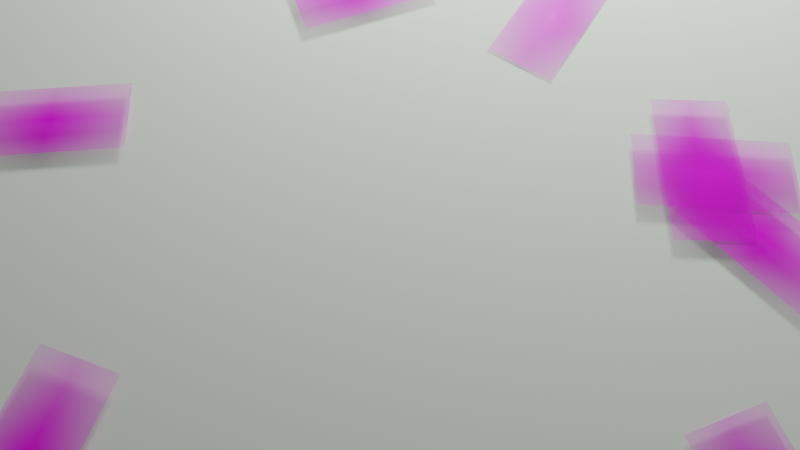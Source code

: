# Source: synth.blend  (saved by Blender 3.4.6; exported with 4.5.12 LTS)
import bpy
from mathutils import Matrix  # noqa: F401  (used for matrix-valued properties, if any)

bpy.ops.wm.read_factory_settings(use_empty=True)
scene = bpy.context.scene
scene.name = 'Scene'

# ---- collections
col_collection = bpy.data.collections.new('Collection'); scene.collection.children.link(col_collection)

# ---- images (referenced by path relative to the original .blend; pixels are not part of the script)
import os
ASSET_DIR = os.environ.get("B2B_ASSET_DIR", "")  # directory of the original .blend (textures are referenced by path, not embedded)
HERE = os.path.dirname(os.path.abspath(__file__))  # packed textures are extracted next to this script under _unpacked/

def load_image(name, relpath, width, height, colorspace="sRGB"):
    """Load a texture the original file referenced (path relative to the .blend, or extracted next to this script)."""
    p = next((c for c in (os.path.join(HERE, relpath), os.path.join(ASSET_DIR, relpath)) if relpath and os.path.exists(c)), "")
    if p:
        img = bpy.data.images.load(p, check_existing=True)
        img.name = name
    else:  # same state as the original file: an image datablock whose file is absent (Cycles renders it pink)
        img = bpy.data.images.new(name, width, height)
        img.source = "FILE"
        img.filepath = "//" + (relpath or name)
    img.colorspace_settings.name = colorspace
    return img
img_card_53_jpg = load_image('card-53.jpg', 'cards/card-53.jpg', 1024, 1024, 'sRGB')
img_card_43_jpg = load_image('card-43.jpg', 'cards/card-43.jpg', 1024, 1024, 'sRGB')
img_card_33_jpg = load_image('card-33.jpg', 'cards/card-33.jpg', 1024, 1024, 'sRGB')
img_card_65_jpg = load_image('card-65.jpg', 'cards/card-65.jpg', 1024, 1024, 'sRGB')
img_card_77_jpg = load_image('card-77.jpg', 'cards/card-77.jpg', 1024, 1024, 'sRGB')
img_card_40_jpg = load_image('card-40.jpg', 'cards/card-40.jpg', 1024, 1024, 'sRGB')
img_card_78_jpg = load_image('card-78.jpg', 'cards/card-78.jpg', 1024, 1024, 'sRGB')
img_card_70_jpg = load_image('card-70.jpg', 'cards/card-70.jpg', 1024, 1024, 'sRGB')
img_card_11_jpg = load_image('card-11.jpg', 'cards/card-11.jpg', 1024, 1024, 'sRGB')
img_card_5_jpg = load_image('card-5.jpg', 'cards/card-5.jpg', 1024, 1024, 'sRGB')

# ---- materials (node trees are filled in below, after node groups)
mat_card_53 = bpy.data.materials.new('card-53')
mat_card_53.surface_render_method = 'BLENDED'
mat_card_53.blend_method = 'BLEND'
mat_card_43 = bpy.data.materials.new('card-43')
mat_card_43.surface_render_method = 'BLENDED'
mat_card_43.blend_method = 'BLEND'
mat_card_33 = bpy.data.materials.new('card-33')
mat_card_33.surface_render_method = 'BLENDED'
mat_card_33.blend_method = 'BLEND'
mat_card_65 = bpy.data.materials.new('card-65')
mat_card_65.surface_render_method = 'BLENDED'
mat_card_65.blend_method = 'BLEND'
mat_card_77 = bpy.data.materials.new('card-77')
mat_card_77.surface_render_method = 'BLENDED'
mat_card_77.blend_method = 'BLEND'
mat_card_40 = bpy.data.materials.new('card-40')
mat_card_40.surface_render_method = 'BLENDED'
mat_card_40.blend_method = 'BLEND'
mat_card_78 = bpy.data.materials.new('card-78')
mat_card_78.surface_render_method = 'BLENDED'
mat_card_78.blend_method = 'BLEND'
mat_card_70 = bpy.data.materials.new('card-70')
mat_card_70.surface_render_method = 'BLENDED'
mat_card_70.blend_method = 'BLEND'
mat_card_11 = bpy.data.materials.new('card-11')
mat_card_11.surface_render_method = 'BLENDED'
mat_card_11.blend_method = 'BLEND'
mat_card_5 = bpy.data.materials.new('card-5')
mat_card_5.surface_render_method = 'BLENDED'
mat_card_5.blend_method = 'BLEND'

# ---- material node trees
mat_card_53.use_nodes = True; mat_card_53.node_tree.nodes.clear()
_N = mat_card_53.node_tree.nodes; _L = mat_card_53.node_tree.links
n0 = _N.new('ShaderNodeOutputMaterial'); n0.name = 'Material Output'; n0.location = (300, 300)
n1 = _N.new('ShaderNodeTexImage'); n1.name = 'Image Texture'; n1.location = (-200, 300)
n1.image = img_card_53_jpg
n1.extension = 'CLIP'
n2 = _N.new('ShaderNodeBsdfPrincipled'); n2.name = 'Principled BSDF'; n2.location = (0, 300)
n2.distribution = 'GGX'
n2.subsurface_method = 'RANDOM_WALK_SKIN'
n2.inputs[3].default_value = 1.45
n2.inputs[27].default_value = (0.0, 0.0, 0.0, 1.0)
n2.inputs[28].default_value = 1.0
_L.new(n1.outputs[0], n2.inputs[0])
_L.new(n1.outputs[1], n2.inputs[4])
_L.new(n2.outputs[0], n0.inputs[0])
n0.is_active_output = True
mat_card_43.use_nodes = True; mat_card_43.node_tree.nodes.clear()
_N = mat_card_43.node_tree.nodes; _L = mat_card_43.node_tree.links
n0 = _N.new('ShaderNodeOutputMaterial'); n0.name = 'Material Output'; n0.location = (300, 300)
n1 = _N.new('ShaderNodeTexImage'); n1.name = 'Image Texture'; n1.location = (-200, 300)
n1.image = img_card_43_jpg
n1.extension = 'CLIP'
n2 = _N.new('ShaderNodeBsdfPrincipled'); n2.name = 'Principled BSDF'; n2.location = (0, 300)
n2.distribution = 'GGX'
n2.subsurface_method = 'RANDOM_WALK_SKIN'
n2.inputs[3].default_value = 1.45
n2.inputs[27].default_value = (0.0, 0.0, 0.0, 1.0)
n2.inputs[28].default_value = 1.0
_L.new(n1.outputs[0], n2.inputs[0])
_L.new(n1.outputs[1], n2.inputs[4])
_L.new(n2.outputs[0], n0.inputs[0])
n0.is_active_output = True
mat_card_33.use_nodes = True; mat_card_33.node_tree.nodes.clear()
_N = mat_card_33.node_tree.nodes; _L = mat_card_33.node_tree.links
n0 = _N.new('ShaderNodeOutputMaterial'); n0.name = 'Material Output'; n0.location = (300, 300)
n1 = _N.new('ShaderNodeTexImage'); n1.name = 'Image Texture'; n1.location = (-200, 300)
n1.image = img_card_33_jpg
n1.extension = 'CLIP'
n2 = _N.new('ShaderNodeBsdfPrincipled'); n2.name = 'Principled BSDF'; n2.location = (0, 300)
n2.distribution = 'GGX'
n2.subsurface_method = 'RANDOM_WALK_SKIN'
n2.inputs[3].default_value = 1.45
n2.inputs[27].default_value = (0.0, 0.0, 0.0, 1.0)
n2.inputs[28].default_value = 1.0
_L.new(n1.outputs[0], n2.inputs[0])
_L.new(n1.outputs[1], n2.inputs[4])
_L.new(n2.outputs[0], n0.inputs[0])
n0.is_active_output = True
mat_card_65.use_nodes = True; mat_card_65.node_tree.nodes.clear()
_N = mat_card_65.node_tree.nodes; _L = mat_card_65.node_tree.links
n0 = _N.new('ShaderNodeOutputMaterial'); n0.name = 'Material Output'; n0.location = (300, 300)
n1 = _N.new('ShaderNodeTexImage'); n1.name = 'Image Texture'; n1.location = (-200, 300)
n1.image = img_card_65_jpg
n1.extension = 'CLIP'
n2 = _N.new('ShaderNodeBsdfPrincipled'); n2.name = 'Principled BSDF'; n2.location = (0, 300)
n2.distribution = 'GGX'
n2.subsurface_method = 'RANDOM_WALK_SKIN'
n2.inputs[3].default_value = 1.45
n2.inputs[27].default_value = (0.0, 0.0, 0.0, 1.0)
n2.inputs[28].default_value = 1.0
_L.new(n1.outputs[0], n2.inputs[0])
_L.new(n1.outputs[1], n2.inputs[4])
_L.new(n2.outputs[0], n0.inputs[0])
n0.is_active_output = True
mat_card_77.use_nodes = True; mat_card_77.node_tree.nodes.clear()
_N = mat_card_77.node_tree.nodes; _L = mat_card_77.node_tree.links
n0 = _N.new('ShaderNodeOutputMaterial'); n0.name = 'Material Output'; n0.location = (300, 300)
n1 = _N.new('ShaderNodeTexImage'); n1.name = 'Image Texture'; n1.location = (-200, 300)
n1.image = img_card_77_jpg
n1.extension = 'CLIP'
n2 = _N.new('ShaderNodeBsdfPrincipled'); n2.name = 'Principled BSDF'; n2.location = (0, 300)
n2.distribution = 'GGX'
n2.subsurface_method = 'RANDOM_WALK_SKIN'
n2.inputs[3].default_value = 1.45
n2.inputs[27].default_value = (0.0, 0.0, 0.0, 1.0)
n2.inputs[28].default_value = 1.0
_L.new(n1.outputs[0], n2.inputs[0])
_L.new(n1.outputs[1], n2.inputs[4])
_L.new(n2.outputs[0], n0.inputs[0])
n0.is_active_output = True
mat_card_40.use_nodes = True; mat_card_40.node_tree.nodes.clear()
_N = mat_card_40.node_tree.nodes; _L = mat_card_40.node_tree.links
n0 = _N.new('ShaderNodeOutputMaterial'); n0.name = 'Material Output'; n0.location = (300, 300)
n1 = _N.new('ShaderNodeTexImage'); n1.name = 'Image Texture'; n1.location = (-200, 300)
n1.image = img_card_40_jpg
n1.extension = 'CLIP'
n2 = _N.new('ShaderNodeBsdfPrincipled'); n2.name = 'Principled BSDF'; n2.location = (0, 300)
n2.distribution = 'GGX'
n2.subsurface_method = 'RANDOM_WALK_SKIN'
n2.inputs[3].default_value = 1.45
n2.inputs[27].default_value = (0.0, 0.0, 0.0, 1.0)
n2.inputs[28].default_value = 1.0
_L.new(n1.outputs[0], n2.inputs[0])
_L.new(n1.outputs[1], n2.inputs[4])
_L.new(n2.outputs[0], n0.inputs[0])
n0.is_active_output = True
mat_card_78.use_nodes = True; mat_card_78.node_tree.nodes.clear()
_N = mat_card_78.node_tree.nodes; _L = mat_card_78.node_tree.links
n0 = _N.new('ShaderNodeOutputMaterial'); n0.name = 'Material Output'; n0.location = (300, 300)
n1 = _N.new('ShaderNodeTexImage'); n1.name = 'Image Texture'; n1.location = (-200, 300)
n1.image = img_card_78_jpg
n1.extension = 'CLIP'
n2 = _N.new('ShaderNodeBsdfPrincipled'); n2.name = 'Principled BSDF'; n2.location = (0, 300)
n2.distribution = 'GGX'
n2.subsurface_method = 'RANDOM_WALK_SKIN'
n2.inputs[3].default_value = 1.45
n2.inputs[27].default_value = (0.0, 0.0, 0.0, 1.0)
n2.inputs[28].default_value = 1.0
_L.new(n1.outputs[0], n2.inputs[0])
_L.new(n1.outputs[1], n2.inputs[4])
_L.new(n2.outputs[0], n0.inputs[0])
n0.is_active_output = True
mat_card_70.use_nodes = True; mat_card_70.node_tree.nodes.clear()
_N = mat_card_70.node_tree.nodes; _L = mat_card_70.node_tree.links
n0 = _N.new('ShaderNodeOutputMaterial'); n0.name = 'Material Output'; n0.location = (300, 300)
n1 = _N.new('ShaderNodeTexImage'); n1.name = 'Image Texture'; n1.location = (-200, 300)
n1.image = img_card_70_jpg
n1.extension = 'CLIP'
n2 = _N.new('ShaderNodeBsdfPrincipled'); n2.name = 'Principled BSDF'; n2.location = (0, 300)
n2.distribution = 'GGX'
n2.subsurface_method = 'RANDOM_WALK_SKIN'
n2.inputs[3].default_value = 1.45
n2.inputs[27].default_value = (0.0, 0.0, 0.0, 1.0)
n2.inputs[28].default_value = 1.0
_L.new(n1.outputs[0], n2.inputs[0])
_L.new(n1.outputs[1], n2.inputs[4])
_L.new(n2.outputs[0], n0.inputs[0])
n0.is_active_output = True
mat_card_11.use_nodes = True; mat_card_11.node_tree.nodes.clear()
_N = mat_card_11.node_tree.nodes; _L = mat_card_11.node_tree.links
n0 = _N.new('ShaderNodeOutputMaterial'); n0.name = 'Material Output'; n0.location = (300, 300)
n1 = _N.new('ShaderNodeTexImage'); n1.name = 'Image Texture'; n1.location = (-200, 300)
n1.image = img_card_11_jpg
n1.extension = 'CLIP'
n2 = _N.new('ShaderNodeBsdfPrincipled'); n2.name = 'Principled BSDF'; n2.location = (0, 300)
n2.distribution = 'GGX'
n2.subsurface_method = 'RANDOM_WALK_SKIN'
n2.inputs[3].default_value = 1.45
n2.inputs[27].default_value = (0.0, 0.0, 0.0, 1.0)
n2.inputs[28].default_value = 1.0
_L.new(n1.outputs[0], n2.inputs[0])
_L.new(n1.outputs[1], n2.inputs[4])
_L.new(n2.outputs[0], n0.inputs[0])
n0.is_active_output = True
mat_card_5.use_nodes = True; mat_card_5.node_tree.nodes.clear()
_N = mat_card_5.node_tree.nodes; _L = mat_card_5.node_tree.links
n0 = _N.new('ShaderNodeOutputMaterial'); n0.name = 'Material Output'; n0.location = (300, 300)
n1 = _N.new('ShaderNodeTexImage'); n1.name = 'Image Texture'; n1.location = (-200, 300)
n1.image = img_card_5_jpg
n1.extension = 'CLIP'
n2 = _N.new('ShaderNodeBsdfPrincipled'); n2.name = 'Principled BSDF'; n2.location = (0, 300)
n2.distribution = 'GGX'
n2.subsurface_method = 'RANDOM_WALK_SKIN'
n2.inputs[3].default_value = 1.45
n2.inputs[27].default_value = (0.0, 0.0, 0.0, 1.0)
n2.inputs[28].default_value = 1.0
_L.new(n1.outputs[0], n2.inputs[0])
_L.new(n1.outputs[1], n2.inputs[4])
_L.new(n2.outputs[0], n0.inputs[0])
n0.is_active_output = True

# ---- world
world_world = bpy.data.worlds.new('World'); scene.world = world_world
world_world.color = (0.05088, 0.05088, 0.05088)
world_world.use_sun_shadow = False
world_world.sun_shadow_jitter_overblur = 0.0

# ---- cameras
cam_camera_006 = bpy.data.cameras.new('camera.006')
cam_camera_006.lens = 26.75

# ---- lights
light_light_006 = bpy.data.lights.new('light.006', 'POINT')
light_light_006.color = (0.88, 0.9897, 0.849)
light_light_006.transmission_factor = 0.0
light_light_006.energy = 357.7
light_light_006.shadow_soft_size = 0.2995
light_light_006.shadow_maximum_resolution = 0.006
light_light_006.use_absolute_resolution = True

# ---- meshes
me_plane_011 = bpy.data.meshes.new('Plane.011')
me_plane_011.from_pydata([(-12.5, -12.5, 0.0), (12.5, -12.5, 0.0), (-12.5, 12.5, 0.0), (12.5, 12.5, 0.0)], [], [(0, 1, 3, 2)])
_uv = me_plane_011.uv_layers.new(name='UVMap')
_uv.uv.foreach_set('vector', [0.0, 0.0, 1.0, 0.0, 1.0, 1.0, 0.0, 1.0])
me_plane_011.update()
me_card_53 = bpy.data.meshes.new('card-53')
me_card_53.from_pydata([(-0.3394, -0.5, 0.0), (0.3394, -0.5, 0.0), (-0.3394, 0.5, 0.0), (0.3394, 0.5, 0.0)], [], [(0, 1, 3, 2)])
_uv = me_card_53.uv_layers.new(name='UVMap')
_uv.uv.foreach_set('vector', [0.0, 0.0, 1.0, 0.0, 1.0, 1.0, 0.0, 1.0])
me_card_53.materials.append(mat_card_53)
me_card_53.update()
me_card_43 = bpy.data.meshes.new('card-43')
me_card_43.from_pydata([(-0.3388, -0.5, 0.0), (0.3388, -0.5, 0.0), (-0.3388, 0.5, 0.0), (0.3388, 0.5, 0.0)], [], [(0, 1, 3, 2)])
_uv = me_card_43.uv_layers.new(name='UVMap')
_uv.uv.foreach_set('vector', [0.0, 0.0, 1.0, 0.0, 1.0, 1.0, 0.0, 1.0])
me_card_43.materials.append(mat_card_43)
me_card_43.update()
me_card_33 = bpy.data.meshes.new('card-33')
me_card_33.from_pydata([(-0.3373, -0.5, 0.0), (0.3373, -0.5, 0.0), (-0.3373, 0.5, 0.0), (0.3373, 0.5, 0.0)], [], [(0, 1, 3, 2)])
_uv = me_card_33.uv_layers.new(name='UVMap')
_uv.uv.foreach_set('vector', [0.0, 0.0, 1.0, 0.0, 1.0, 1.0, 0.0, 1.0])
me_card_33.materials.append(mat_card_33)
me_card_33.update()
me_card_65 = bpy.data.meshes.new('card-65')
me_card_65.from_pydata([(-0.3419, -0.5, 0.0), (0.3419, -0.5, 0.0), (-0.3419, 0.5, 0.0), (0.3419, 0.5, 0.0)], [], [(0, 1, 3, 2)])
_uv = me_card_65.uv_layers.new(name='UVMap')
_uv.uv.foreach_set('vector', [0.0, 0.0, 1.0, 0.0, 1.0, 1.0, 0.0, 1.0])
me_card_65.materials.append(mat_card_65)
me_card_65.update()
me_card_77 = bpy.data.meshes.new('card-77')
me_card_77.from_pydata([(-0.3378, -0.5, 0.0), (0.3378, -0.5, 0.0), (-0.3378, 0.5, 0.0), (0.3378, 0.5, 0.0)], [], [(0, 1, 3, 2)])
_uv = me_card_77.uv_layers.new(name='UVMap')
_uv.uv.foreach_set('vector', [0.0, 0.0, 1.0, 0.0, 1.0, 1.0, 0.0, 1.0])
me_card_77.materials.append(mat_card_77)
me_card_77.update()
me_card_40 = bpy.data.meshes.new('card-40')
me_card_40.from_pydata([(-0.3393, -0.5, 0.0), (0.3393, -0.5, 0.0), (-0.3393, 0.5, 0.0), (0.3393, 0.5, 0.0)], [], [(0, 1, 3, 2)])
_uv = me_card_40.uv_layers.new(name='UVMap')
_uv.uv.foreach_set('vector', [0.0, 0.0, 1.0, 0.0, 1.0, 1.0, 0.0, 1.0])
me_card_40.materials.append(mat_card_40)
me_card_40.update()
me_card_78 = bpy.data.meshes.new('card-78')
me_card_78.from_pydata([(-0.3393, -0.5, 0.0), (0.3393, -0.5, 0.0), (-0.3393, 0.5, 0.0), (0.3393, 0.5, 0.0)], [], [(0, 1, 3, 2)])
_uv = me_card_78.uv_layers.new(name='UVMap')
_uv.uv.foreach_set('vector', [0.0, 0.0, 1.0, 0.0, 1.0, 1.0, 0.0, 1.0])
me_card_78.materials.append(mat_card_78)
me_card_78.update()
me_card_70 = bpy.data.meshes.new('card-70')
me_card_70.from_pydata([(-0.3393, -0.5, 0.0), (0.3393, -0.5, 0.0), (-0.3393, 0.5, 0.0), (0.3393, 0.5, 0.0)], [], [(0, 1, 3, 2)])
_uv = me_card_70.uv_layers.new(name='UVMap')
_uv.uv.foreach_set('vector', [0.0, 0.0, 1.0, 0.0, 1.0, 1.0, 0.0, 1.0])
me_card_70.materials.append(mat_card_70)
me_card_70.update()
me_card_11 = bpy.data.meshes.new('card-11')
me_card_11.from_pydata([(-0.3358, -0.5, 0.0), (0.3358, -0.5, 0.0), (-0.3358, 0.5, 0.0), (0.3358, 0.5, 0.0)], [], [(0, 1, 3, 2)])
_uv = me_card_11.uv_layers.new(name='UVMap')
_uv.uv.foreach_set('vector', [0.0, 0.0, 1.0, 0.0, 1.0, 1.0, 0.0, 1.0])
me_card_11.materials.append(mat_card_11)
me_card_11.update()
me_card_5 = bpy.data.meshes.new('card-5')
me_card_5.from_pydata([(-0.3353, -0.5, 0.0), (0.3353, -0.5, 0.0), (-0.3353, 0.5, 0.0), (0.3353, 0.5, 0.0)], [], [(0, 1, 3, 2)])
_uv = me_card_5.uv_layers.new(name='UVMap')
_uv.uv.foreach_set('vector', [0.0, 0.0, 1.0, 0.0, 1.0, 1.0, 0.0, 1.0])
me_card_5.materials.append(mat_card_5)
me_card_5.update()

# ---- objects
ob_plane = bpy.data.objects.new('Plane', me_plane_011)
ob_card_53 = bpy.data.objects.new('card-53', me_card_53)
ob_card_43 = bpy.data.objects.new('card-43', me_card_43)
ob_card_33 = bpy.data.objects.new('card-33', me_card_33)
ob_card_65 = bpy.data.objects.new('card-65', me_card_65)
ob_card_77 = bpy.data.objects.new('card-77', me_card_77)
ob_card_40 = bpy.data.objects.new('card-40', me_card_40)
ob_card_78 = bpy.data.objects.new('card-78', me_card_78)
ob_card_70 = bpy.data.objects.new('card-70', me_card_70)
ob_card_11 = bpy.data.objects.new('card-11', me_card_11)
ob_card_5 = bpy.data.objects.new('card-5', me_card_5)
ob_light = bpy.data.objects.new('light', light_light_006)
ob_camera = bpy.data.objects.new('camera', cam_camera_006)

# ---- transforms, parenting, visibility, modifiers, constraints
ob_plane.location = (0.0, 0.0, 0.0)
ob_card_53.location = (0.6076, -0.7789, 0.01516)
ob_card_53.rotation_euler = (0.0, 0.0, 0.1427)
ob_card_53.scale = (0.2946, 0.4, 1.0)
ob_card_43.location = (-0.8478, -0.3521, 0.03)
ob_card_43.rotation_euler = (0.0, 0.0, 2.602)
ob_card_43.scale = (0.2952, 0.4, 1.0)
ob_card_33.location = (0.0472, 0.7551, 0.02436)
ob_card_33.rotation_euler = (0.0, 0.0, 4.851)
ob_card_33.scale = (0.2965, 0.4, 1.0)
ob_card_65.location = (0.7654, -0.009199, 0.026)
ob_card_65.rotation_euler = (0.0, 0.0, 2.904)
ob_card_65.scale = (0.2924, 0.4, 1.0)
ob_card_77.location = (-0.8268, 0.4656, 0.02575)
ob_card_77.rotation_euler = (0.0, 0.0, 4.587)
ob_card_77.scale = (0.296, 0.4, 1.0)
ob_card_40.location = (-0.3058, -0.8847, 0.01335)
ob_card_40.rotation_euler = (0.0, 0.0, 1.288)
ob_card_40.scale = (0.2947, 0.4, 1.0)
ob_card_78.location = (0.8323, -0.2097, 0.02131)
ob_card_78.rotation_euler = (0.0, 0.0, 3.67)
ob_card_78.scale = (0.2947, 0.4, 1.0)
ob_card_70.location = (0.5581, 0.5437, 0.005875)
ob_card_70.rotation_euler = (0.0, 0.0, 2.356)
ob_card_70.scale = (0.2947, 0.4, 1.0)
ob_card_11.location = (0.7919, -0.0323, 0.02621)
ob_card_11.rotation_euler = (0.0, 0.0, 4.439)
ob_card_11.scale = (0.2978, 0.4, 1.0)
ob_card_5.location = (-0.9073, -0.5831, 0.008057)
ob_card_5.rotation_euler = (0.0, 0.0, 0.4431)
ob_card_5.scale = (0.2982, 0.4, 1.0)
ob_light.location = (1.0, 2.0, 1.5)
ob_camera.location = (-0.1187, -0.569, 1.324)
_c = ob_camera.constraints.new('TRACK_TO'); _c.name = 'Track To'
_c.target = ob_plane

# ---- collection membership
col_collection.objects.link(ob_plane)
col_collection.objects.link(ob_card_53)
col_collection.objects.link(ob_card_43)
col_collection.objects.link(ob_card_33)
col_collection.objects.link(ob_card_65)
col_collection.objects.link(ob_card_77)
col_collection.objects.link(ob_card_40)
col_collection.objects.link(ob_card_78)
col_collection.objects.link(ob_card_70)
col_collection.objects.link(ob_card_11)
col_collection.objects.link(ob_card_5)
col_collection.objects.link(ob_light)
col_collection.objects.link(ob_camera)

# ---- scene / render settings (as saved in the file)
scene.camera = ob_camera
scene.frame_start = 1; scene.frame_end = 250; scene.frame_set(1)
scene.render.engine = 'BLENDER_EEVEE_NEXT'
scene.render.image_settings.file_format = 'JPEG'
scene.render.image_settings.color_mode = 'RGB'
scene.cycles.sampling_pattern = 'TABULATED_SOBOL'
scene.cycles.use_light_tree = False
scene.eevee.taa_render_samples = 32
scene.view_settings.view_transform = 'Filmic'
bpy.context.view_layer.update()
